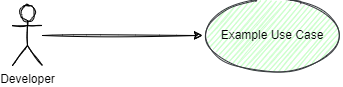

The diagram above was exported from draw.io. Its source (the exported page's mxGraphModel, read from the mxfile embedded in the PNG):
<mxGraphModel dx="1043" dy="800" grid="1" gridSize="10" guides="1" tooltips="1" connect="1" arrows="1" fold="1" page="1" pageScale="1" pageWidth="850" pageHeight="1100" background="#FFFFFF" math="0" shadow="0">
  <root>
    <mxCell id="0" />
    <mxCell id="1" parent="0" />
    <mxCell id="4" style="edgeStyle=orthogonalEdgeStyle;html=1;entryX=0;entryY=0.5;entryDx=0;entryDy=0;fontColor=#000000;strokeColor=#000000;sketch=1;" parent="1" source="2" target="3" edge="1">
      <mxGeometry relative="1" as="geometry" />
    </mxCell>
    <mxCell id="2" value="Developer" style="shape=umlActor;verticalLabelPosition=bottom;verticalAlign=top;html=1;sketch=1;strokeColor=#000000;fontColor=#000000;" parent="1" vertex="1">
      <mxGeometry x="70" y="285" width="30" height="60" as="geometry" />
    </mxCell>
    <mxCell id="3" value="Example Use Case" style="ellipse;whiteSpace=wrap;html=1;sketch=1;strokeColor=#36393d;fillColor=#CCFFCC;fontColor=#000000;" parent="1" vertex="1">
      <mxGeometry x="260" y="280" width="140" height="70" as="geometry" />
    </mxCell>
  </root>
</mxGraphModel>